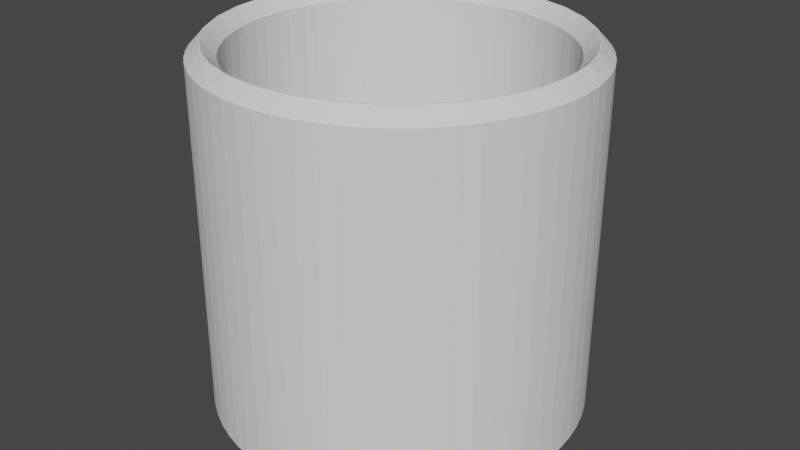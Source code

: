 # Source: pencilholder.blend  (saved by Blender 2.80.75; exported with 4.5.12 LTS)
import bpy
from mathutils import Matrix  # noqa: F401  (used for matrix-valued properties, if any)

bpy.ops.wm.read_factory_settings(use_empty=True)
scene = bpy.context.scene
scene.name = 'Scene'

# ---- collections
col_collection = bpy.data.collections.new('Collection'); scene.collection.children.link(col_collection)

# ---- world
world_world = bpy.data.worlds.new('World'); scene.world = world_world
world_world.use_nodes = True; world_world.node_tree.nodes.clear()
_N = world_world.node_tree.nodes; _L = world_world.node_tree.links
n0 = _N.new('ShaderNodeOutputWorld'); n0.name = 'World Output'; n0.location = (300, 300)
n1 = _N.new('ShaderNodeBackground'); n1.name = 'Background'; n1.location = (10, 300)
n1.inputs[0].default_value = (0.05088, 0.05088, 0.05088, 1.0)
_L.new(n1.outputs[0], n0.inputs[0])
n0.is_active_output = True
world_world.color = (0.05088, 0.05088, 0.05088)
world_world.use_sun_shadow = False
world_world.sun_shadow_jitter_overblur = 0.0

# ---- meshes
me_cylinder = bpy.data.meshes.new('Cylinder')
me_cylinder.from_pydata([(0.0, -0.851, -0.8714), (-0.166, -0.8346, -0.8714), (-0.3257, -0.7862, -0.8714), (-0.4728, -0.7076, -0.8714), (-0.6017, -0.6017, -0.8714), (-0.7076, -0.4728, -0.8714), (-0.7862, -0.3257, -0.8714), (-0.8346, -0.166, -0.8714), (-0.851, -6.425e-08, -0.8714), (-0.8346, 0.166, -0.8714), (-0.7862, 0.3257, -0.8714), (-0.7076, 0.4728, -0.8714), (-0.6017, 0.6017, -0.8714), (-0.4728, 0.7076, -0.8714), (-0.3257, 0.7862, -0.8714), (-0.166, 0.8346, -0.8714), (2.773e-07, 0.851, -0.8714), (0.166, 0.8346, -0.8714), (0.3257, 0.7862, -0.8714), (0.4728, 0.7076, -0.8714), (0.6017, 0.6017, -0.8714), (0.7076, 0.4728, -0.8714), (0.7862, 0.3257, -0.8714), (0.8346, 0.166, -0.8714), (0.851, -8.217e-07, -0.8714), (0.8346, -0.166, -0.8714), (0.7862, -0.3257, -0.8714), (0.7076, -0.4728, -0.8714), (0.6017, -0.6017, -0.8714), (0.4728, -0.7076, -0.8714), (0.3257, -0.7862, -0.8714), (0.166, -0.8346, -0.8714), (0.0, 1.0, -1.0), (0.0, 1.0, 1.0), (0.1951, 0.9808, -1.0), (0.1951, 0.9808, 1.0), (0.3827, 0.9239, -1.0), (0.3827, 0.9239, 1.0), (0.5556, 0.8315, -1.0), (0.5556, 0.8315, 1.0), (0.7071, 0.7071, -1.0), (0.7071, 0.7071, 1.0), (0.8315, 0.5556, -1.0), (0.8315, 0.5556, 1.0), (0.9239, 0.3827, -1.0), (0.9239, 0.3827, 1.0), (0.9808, 0.1951, -1.0), (0.9808, 0.1951, 1.0), (1.0, 7.55e-08, -1.0), (1.0, 7.55e-08, 1.0), (0.9808, -0.1951, -1.0), (0.9808, -0.1951, 1.0), (0.9239, -0.3827, -1.0), (0.9239, -0.3827, 1.0), (0.8315, -0.5556, -1.0), (0.8315, -0.5556, 1.0), (0.7071, -0.7071, -1.0), (0.7071, -0.7071, 1.0), (0.5556, -0.8315, -1.0), (0.5556, -0.8315, 1.0), (0.3827, -0.9239, -1.0), (0.3827, -0.9239, 1.0), (0.1951, -0.9808, -1.0), (0.1951, -0.9808, 1.0), (-3.258e-07, -1.0, -1.0), (-3.258e-07, -1.0, 1.0), (-0.1951, -0.9808, -1.0), (-0.1951, -0.9808, 1.0), (-0.3827, -0.9239, -1.0), (-0.3827, -0.9239, 1.0), (-0.5556, -0.8315, -1.0), (-0.5556, -0.8315, 1.0), (-0.7071, -0.7071, -1.0), (-0.7071, -0.7071, 1.0), (-0.8315, -0.5556, -1.0), (-0.8315, -0.5556, 1.0), (-0.9239, -0.3827, -1.0), (-0.9239, -0.3827, 1.0), (-0.9808, -0.1951, -1.0), (-0.9808, -0.1951, 1.0), (-1.0, 9.656e-07, -1.0), (-1.0, 9.656e-07, 1.0), (-0.9808, 0.1951, -1.0), (-0.9808, 0.1951, 1.0), (-0.9239, 0.3827, -1.0), (-0.9239, 0.3827, 1.0), (-0.8315, 0.5556, -1.0), (-0.8315, 0.5556, 1.0), (-0.7071, 0.7071, -1.0), (-0.7071, 0.7071, 1.0), (-0.5556, 0.8315, -1.0), (-0.5556, 0.8315, 1.0), (-0.3827, 0.9239, -1.0), (-0.3827, 0.9239, 1.0), (-0.1951, 0.9808, -1.0), (-0.1951, 0.9808, 1.0), (-0.7076, 0.4728, 1.0), (0.0, -0.851, 1.0), (0.166, -0.8346, 1.0), (0.3257, -0.7862, 1.0), (0.7862, 0.3257, 1.0), (0.7076, 0.4728, 1.0), (0.8346, 0.166, 1.0), (0.6017, 0.6017, 1.0), (0.166, 0.8346, 1.0), (2.773e-07, 0.851, 1.0), (0.3257, 0.7862, 1.0), (-0.8346, -0.166, 1.0), (-0.4728, -0.7076, 1.0), (-0.851, -6.425e-08, 1.0), (-0.7862, -0.3257, 1.0), (-0.166, 0.8346, 1.0), (0.6017, -0.6017, 1.0), (0.4728, -0.7076, 1.0), (0.7076, -0.4728, 1.0), (-0.8346, 0.166, 1.0), (-0.4728, 0.7076, 1.0), (-0.6017, 0.6017, 1.0), (-0.7862, 0.3257, 1.0), (0.851, -8.217e-07, 1.0), (0.4728, 0.7076, 1.0), (0.8346, -0.166, 1.0), (-0.6017, -0.6017, 1.0), (-0.3257, 0.7862, 1.0), (-0.7076, -0.4728, 1.0), (0.7862, -0.3257, 1.0), (-0.3257, -0.7862, 1.0), (-0.166, -0.8346, 1.0)], [], [(0, 1, 127, 97), (1, 2, 126, 127), (2, 3, 108, 126), (3, 4, 122, 108), (4, 5, 124, 122), (5, 6, 110, 124), (6, 7, 107, 110), (7, 8, 109, 107), (8, 9, 115, 109), (9, 10, 118, 115), (10, 11, 96, 118), (11, 12, 117, 96), (12, 13, 116, 117), (13, 14, 123, 116), (14, 15, 111, 123), (15, 16, 105, 111), (16, 17, 104, 105), (17, 18, 106, 104), (18, 19, 120, 106), (19, 20, 103, 120), (20, 21, 101, 103), (21, 22, 100, 101), (22, 23, 102, 100), (23, 24, 119, 102), (24, 25, 121, 119), (25, 26, 125, 121), (26, 27, 114, 125), (27, 28, 112, 114), (28, 29, 113, 112), (29, 30, 99, 113), (30, 31, 98, 99), (31, 0, 97, 98), (0, 31, 30, 29, 28, 27, 26, 25, 24, 23, 22, 21, 20, 19, 18, 17, 16, 15, 14, 13, 12, 11, 10, 9, 8, 7, 6, 5, 4, 3, 2, 1), (32, 33, 35, 34), (34, 35, 37, 36), (36, 37, 39, 38), (38, 39, 41, 40), (40, 41, 43, 42), (42, 43, 45, 44), (44, 45, 47, 46), (46, 47, 49, 48), (48, 49, 51, 50), (50, 51, 53, 52), (52, 53, 55, 54), (54, 55, 57, 56), (56, 57, 59, 58), (58, 59, 61, 60), (60, 61, 63, 62), (62, 63, 65, 64), (64, 65, 67, 66), (66, 67, 69, 68), (68, 69, 71, 70), (70, 71, 73, 72), (72, 73, 75, 74), (74, 75, 77, 76), (76, 77, 79, 78), (78, 79, 81, 80), (80, 81, 83, 82), (82, 83, 85, 84), (84, 85, 87, 86), (86, 87, 89, 88), (88, 89, 91, 90), (90, 91, 93, 92), (35, 33, 95, 93, 91, 89, 87, 85, 83, 81, 109, 115, 118, 96, 117, 116, 123, 111, 105, 104, 106, 120, 103, 101, 100, 102, 119, 49, 47, 45, 43, 41, 39, 37), (92, 93, 95, 94), (94, 95, 33, 32), (32, 34, 36, 38, 40, 42, 44, 46, 48, 50, 52, 54, 56, 58, 60, 62, 64, 66, 68, 70, 72, 74, 76, 78, 80, 82, 84, 86, 88, 90, 92, 94), (49, 119, 121, 125, 114, 112, 113, 99, 98, 97, 127, 126, 108, 122, 124, 110, 107, 109, 81, 79, 77, 75, 73, 71, 69, 67, 65, 63, 61, 59, 57, 55, 53, 51)])
_uv = me_cylinder.uv_layers.new(name='UVMap')
_uv.uv.foreach_set('vector', [1.0, 0.5, 0.9688, 0.5, 0.9688, 0.9679, 1.0, 0.9679, 0.9688, 0.5, 0.9375, 0.5, 0.9375, 0.9679, 0.9688, 0.9679, 0.9375, 0.5, 0.9062, 0.5, 0.9062, 0.9679, 0.9375, 0.9679, 0.9062, 0.5, 0.875, 0.5, 0.875, 0.9679, 0.9062, 0.9679, 0.875, 0.5, 0.8438, 0.5, 0.8438, 0.9679, 0.875, 0.9679, 0.8438, 0.5, 0.8125, 0.5, 0.8125, 0.9679, 0.8438, 0.9679, 0.8125, 0.5, 0.7812, 0.5, 0.7812, 0.9679, 0.8125, 0.9679, 0.7812, 0.5, 0.75, 0.5, 0.75, 0.9679, 0.7812, 0.9679, 0.75, 0.5, 0.7188, 0.5, 0.7188, 0.9679, 0.75, 0.9679, 0.7188, 0.5, 0.6875, 0.5, 0.6875, 0.9679, 0.7188, 0.9679, 0.6875, 0.5, 0.6562, 0.5, 0.6562, 0.9679, 0.6875, 0.9679, 0.6562, 0.5, 0.625, 0.5, 0.625, 0.9679, 0.6562, 0.9679, 0.625, 0.5, 0.5938, 0.5, 0.5938, 0.9679, 0.625, 0.9679, 0.5938, 0.5, 0.5625, 0.5, 0.5625, 0.9679, 0.5938, 0.9679, 0.5625, 0.5, 0.5312, 0.5, 0.5312, 0.9679, 0.5625, 0.9679, 0.5312, 0.5, 0.5, 0.5, 0.5, 0.9679, 0.5312, 0.9679, 0.5, 0.5, 0.4688, 0.5, 0.4688, 0.9679, 0.5, 0.9679, 0.4688, 0.5, 0.4375, 0.5, 0.4375, 0.9679, 0.4688, 0.9679, 0.4375, 0.5, 0.4062, 0.5, 0.4063, 0.9679, 0.4375, 0.9679, 0.4062, 0.5, 0.375, 0.5, 0.375, 0.9679, 0.4063, 0.9679, 0.375, 0.5, 0.3438, 0.5, 0.3438, 0.9679, 0.375, 0.9679, 0.3438, 0.5, 0.3125, 0.5, 0.3125, 0.9679, 0.3438, 0.9679, 0.3125, 0.5, 0.2812, 0.5, 0.2812, 0.9679, 0.3125, 0.9679, 0.2812, 0.5, 0.25, 0.5, 0.25, 0.9679, 0.2812, 0.9679, 0.25, 0.5, 0.2188, 0.5, 0.2188, 0.9679, 0.25, 0.9679, 0.2188, 0.5, 0.1875, 0.5, 0.1875, 0.9679, 0.2188, 0.9679, 0.1875, 0.5, 0.1562, 0.5, 0.1562, 0.9679, 0.1875, 0.9679, 0.1562, 0.5, 0.125, 0.5, 0.125, 0.9679, 0.1562, 0.9679, 0.125, 0.5, 0.09375, 0.5, 0.09375, 0.9679, 0.125, 0.9679, 0.09375, 0.5, 0.0625, 0.5, 0.0625, 0.9679, 0.09375, 0.9679, 0.0625, 0.5, 0.03125, 0.5, 0.03125, 0.9679, 0.0625, 0.9679, 0.03125, 0.5, 0.0, 0.5, 0.0, 0.9679, 0.03125, 0.9679, 0.75, 0.49, 0.7032, 0.4854, 0.6582, 0.4717, 0.6167, 0.4496, 0.5803, 0.4197, 0.5504, 0.3833, 0.5283, 0.3418, 0.5146, 0.2968, 0.51, 0.25, 0.5146, 0.2032, 0.5283, 0.1582, 0.5504, 0.1167, 0.5803, 0.08029, 0.6167, 0.05045, 0.6582, 0.02827, 0.7032, 0.01461, 0.75, 0.01, 0.7968, 0.01461, 0.8418, 0.02827, 0.8833, 0.05045, 0.9197, 0.08029, 0.9496, 0.1167, 0.9717, 0.1582, 0.9854, 0.2032, 0.99, 0.25, 0.9854, 0.2968, 0.9717, 0.3418, 0.9496, 0.3833, 0.9197, 0.4197, 0.8833, 0.4496, 0.8418, 0.4717, 0.7968, 0.4854, 1.0, 0.5, 1.0, 1.0, 0.9688, 1.0, 0.9688, 0.5, 0.9688, 0.5, 0.9688, 1.0, 0.9375, 1.0, 0.9375, 0.5, 0.9375, 0.5, 0.9375, 1.0, 0.9062, 1.0, 0.9062, 0.5, 0.9062, 0.5, 0.9062, 1.0, 0.875, 1.0, 0.875, 0.5, 0.875, 0.5, 0.875, 1.0, 0.8438, 1.0, 0.8438, 0.5, 0.8438, 0.5, 0.8438, 1.0, 0.8125, 1.0, 0.8125, 0.5, 0.8125, 0.5, 0.8125, 1.0, 0.7812, 1.0, 0.7812, 0.5, 0.7812, 0.5, 0.7812, 1.0, 0.75, 1.0, 0.75, 0.5, 0.75, 0.5, 0.75, 1.0, 0.7188, 1.0, 0.7188, 0.5, 0.7188, 0.5, 0.7188, 1.0, 0.6875, 1.0, 0.6875, 0.5, 0.6875, 0.5, 0.6875, 1.0, 0.6562, 1.0, 0.6562, 0.5, 0.6562, 0.5, 0.6562, 1.0, 0.625, 1.0, 0.625, 0.5, 0.625, 0.5, 0.625, 1.0, 0.5938, 1.0, 0.5938, 0.5, 0.5938, 0.5, 0.5938, 1.0, 0.5625, 1.0, 0.5625, 0.5, 0.5625, 0.5, 0.5625, 1.0, 0.5312, 1.0, 0.5312, 0.5, 0.5312, 0.5, 0.5312, 1.0, 0.5, 1.0, 0.5, 0.5, 0.5, 0.5, 0.5, 1.0, 0.4688, 1.0, 0.4688, 0.5, 0.4688, 0.5, 0.4688, 1.0, 0.4375, 1.0, 0.4375, 0.5, 0.4375, 0.5, 0.4375, 1.0, 0.4062, 1.0, 0.4062, 0.5, 0.4062, 0.5, 0.4062, 1.0, 0.375, 1.0, 0.375, 0.5, 0.375, 0.5, 0.375, 1.0, 0.3438, 1.0, 0.3438, 0.5, 0.3438, 0.5, 0.3438, 1.0, 0.3125, 1.0, 0.3125, 0.5, 0.3125, 0.5, 0.3125, 1.0, 0.2812, 1.0, 0.2812, 0.5, 0.2812, 0.5, 0.2812, 1.0, 0.25, 1.0, 0.25, 0.5, 0.25, 0.5, 0.25, 1.0, 0.2188, 1.0, 0.2188, 0.5, 0.2188, 0.5, 0.2188, 1.0, 0.1875, 1.0, 0.1875, 0.5, 0.1875, 0.5, 0.1875, 1.0, 0.1562, 1.0, 0.1562, 0.5, 0.1562, 0.5, 0.1562, 1.0, 0.125, 1.0, 0.125, 0.5, 0.125, 0.5, 0.125, 1.0, 0.09375, 1.0, 0.09375, 0.5, 0.09375, 0.5, 0.09375, 1.0, 0.0625, 1.0, 0.0625, 0.5, 0.2968, 0.4854, 0.25, 0.49, 0.2032, 0.4854, 0.1582, 0.4717, 0.1167, 0.4496, 0.08029, 0.4197, 0.05045, 0.3833, 0.02827, 0.3418, 0.01461, 0.2968, 0.01, 0.25, 0.04576, 0.25, 0.04968, 0.2898, 0.06131, 0.3282, 0.08018, 0.3635, 0.1056, 0.3944, 0.1365, 0.4198, 0.1718, 0.4387, 0.2102, 0.4503, 0.25, 0.4542, 0.2898, 0.4503, 0.3282, 0.4387, 0.3635, 0.4198, 0.3944, 0.3944, 0.4198, 0.3635, 0.4387, 0.3282, 0.4503, 0.2898, 0.4542, 0.25, 0.49, 0.25, 0.4854, 0.2968, 0.4717, 0.3418, 0.4496, 0.3833, 0.4197, 0.4197, 0.3833, 0.4496, 0.3418, 0.4717, 0.0625, 0.5, 0.0625, 1.0, 0.03125, 1.0, 0.03125, 0.5, 0.03125, 0.5, 0.03125, 1.0, 0.0, 1.0, 0.0, 0.5, 0.75, 0.49, 0.7968, 0.4854, 0.8418, 0.4717, 0.8833, 0.4496, 0.9197, 0.4197, 0.9496, 0.3833, 0.9717, 0.3418, 0.9854, 0.2968, 0.99, 0.25, 0.9854, 0.2032, 0.9717, 0.1582, 0.9496, 0.1167, 0.9197, 0.08029, 0.8833, 0.05045, 0.8418, 0.02827, 0.7968, 0.01461, 0.75, 0.01, 0.7032, 0.01461, 0.6582, 0.02827, 0.6167, 0.05045, 0.5803, 0.08029, 0.5504, 0.1167, 0.5283, 0.1582, 0.5146, 0.2032, 0.51, 0.25, 0.5146, 0.2968, 0.5283, 0.3418, 0.5504, 0.3833, 0.5803, 0.4197, 0.6167, 0.4496, 0.6582, 0.4717, 0.7032, 0.4854, 0.49, 0.25, 0.4542, 0.25, 0.4503, 0.2102, 0.4387, 0.1718, 0.4198, 0.1365, 0.3944, 0.1056, 0.3635, 0.08018, 0.3282, 0.06131, 0.2898, 0.04968, 0.25, 0.04576, 0.2102, 0.04968, 0.1718, 0.06131, 0.1365, 0.08018, 0.1056, 0.1056, 0.08018, 0.1365, 0.06131, 0.1718, 0.04968, 0.2102, 0.04576, 0.25, 0.01, 0.25, 0.01461, 0.2032, 0.02827, 0.1582, 0.05045, 0.1167, 0.08029, 0.08029, 0.1167, 0.05045, 0.1582, 0.02827, 0.2032, 0.01461, 0.25, 0.01, 0.2968, 0.01461, 0.3418, 0.02827, 0.3833, 0.05045, 0.4197, 0.08029, 0.4496, 0.1167, 0.4717, 0.1582, 0.4854, 0.2032])
me_cylinder.use_remesh_preserve_volume = False
me_cylinder.use_remesh_preserve_attributes = False
me_cylinder.use_mirror_vertex_groups = False
me_cylinder.update()

# ---- objects
ob_cylinder = bpy.data.objects.new('Cylinder', me_cylinder)

# ---- transforms, parenting, visibility, modifiers, constraints
ob_cylinder.location = (0.0, 0.0, 0.0)
ob_cylinder.scale = (2.0, 2.0, 2.0)
ob_cylinder.lineart.crease_threshold = 0.0
_m = ob_cylinder.modifiers.new('Bevel', 'BEVEL')
_m.limit_method = 'VGROUP'
_m.offset_type = 'WIDTH'
_m.profile = 0.3861

# ---- collection membership
col_collection.objects.link(ob_cylinder)

# ---- scene / render settings (as saved in the file)
scene.frame_start = 1; scene.frame_end = 250; scene.frame_set(1)
scene.render.engine = 'BLENDER_EEVEE_NEXT'
scene.cycles.use_denoising = False
scene.cycles.samples = 128
scene.cycles.sampling_pattern = 'TABULATED_SOBOL'
scene.cycles.use_adaptive_sampling = False
scene.cycles.use_light_tree = False
scene.view_settings.view_transform = 'Filmic'
bpy.context.view_layer.update()

# ---- added for rendering (the .blend has no active camera and no usable light): camera, sun
cam_auto = bpy.data.cameras.new('AutoCamera')
cam_auto.lens = 50.0
cam_auto.sensor_width = 36.0
cam_auto.clip_end = 1000.0
ob_auto_camera = bpy.data.objects.new('AutoCamera', cam_auto)
scene.collection.objects.link(ob_auto_camera)
ob_auto_camera.location = (6.38912, -7.66694, 5.1113)
ob_auto_camera.rotation_euler = (1.09748, -7.21219e-08, 0.694738)
scene.camera = ob_auto_camera
light_auto_sun = bpy.data.lights.new('AutoSun', 'SUN')
light_auto_sun.energy = 3.0
light_auto_sun.angle = 0.0523599
ob_auto_sun = bpy.data.objects.new('AutoSun', light_auto_sun)
scene.collection.objects.link(ob_auto_sun)
ob_auto_sun.rotation_euler = (0.872665, 0.174533, 0.523599)
bpy.context.view_layer.update()
